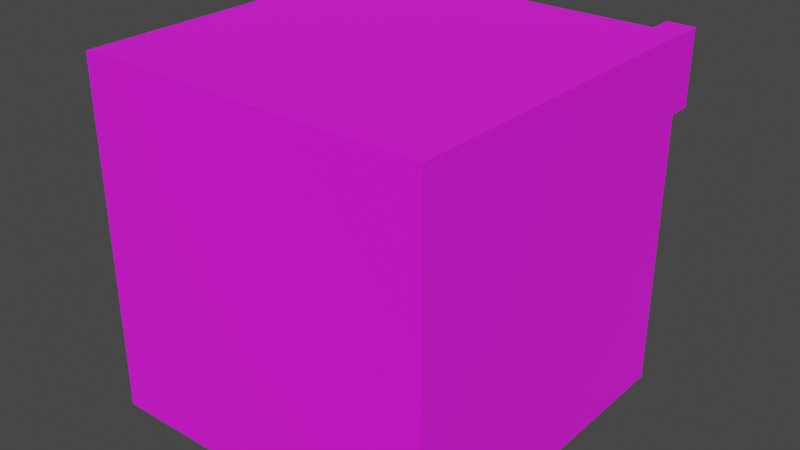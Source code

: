 # Source: Bob.blend  (saved by Blender 2.92.15; exported with 4.5.12 LTS)
import bpy
from mathutils import Matrix  # noqa: F401  (used for matrix-valued properties, if any)

bpy.ops.wm.read_factory_settings(use_empty=True)
scene = bpy.context.scene
scene.name = 'Scene'

# ---- collections
col_collection = bpy.data.collections.new('Collection'); scene.collection.children.link(col_collection)

# ---- images (referenced by path relative to the original .blend; pixels are not part of the script)
import os
ASSET_DIR = os.environ.get("B2B_ASSET_DIR", "")  # directory of the original .blend (textures are referenced by path, not embedded)
HERE = os.path.dirname(os.path.abspath(__file__))  # packed textures are extracted next to this script under _unpacked/

def load_image(name, relpath, width, height, colorspace="sRGB"):
    """Load a texture the original file referenced (path relative to the .blend, or extracted next to this script)."""
    p = next((c for c in (os.path.join(HERE, relpath), os.path.join(ASSET_DIR, relpath)) if relpath and os.path.exists(c)), "")
    if p:
        img = bpy.data.images.load(p, check_existing=True)
        img.name = name
    else:  # same state as the original file: an image datablock whose file is absent (Cycles renders it pink)
        img = bpy.data.images.new(name, width, height)
        img.source = "FILE"
        img.filepath = "//" + (relpath or name)
    img.colorspace_settings.name = colorspace
    return img
img_colors_png_001 = load_image('Colors.png.001', 'Colors.png', 1024, 1024, 'sRGB')

# ---- materials (node trees are filled in below, after node groups)
mat_colors = bpy.data.materials.new('Colors')
mat_colors.alpha_threshold = 0.0
mat_colors.use_transparent_shadow = False
mat_colors.line_color = (0.0, 0.0, 0.0, 1.0)

# ---- material node trees
mat_colors.use_nodes = True; mat_colors.node_tree.nodes.clear()
_N = mat_colors.node_tree.nodes; _L = mat_colors.node_tree.links
n0 = _N.new('ShaderNodeOutputMaterial'); n0.name = 'Material Output'; n0.location = (300, 300)
n1 = _N.new('ShaderNodeBsdfPrincipled'); n1.name = 'Principled BSDF'; n1.location = (10, 300)
n1.distribution = 'GGX'
n1.subsurface_method = 'BURLEY'
n1.inputs[2].default_value = 1.0
n1.inputs[3].default_value = 1.45
n1.inputs[27].default_value = (0.0, 0.0, 0.0, 1.0)
n1.inputs[28].default_value = 1.0
n2 = _N.new('ShaderNodeTexImage'); n2.name = 'Image Texture'; n2.location = (-280, 275)
n2.image = img_colors_png_001
_L.new(n1.outputs[0], n0.inputs[0])
_L.new(n2.outputs[0], n1.inputs[0])
n0.is_active_output = True

# ---- world
world_world = bpy.data.worlds.new('World'); scene.world = world_world
world_world.use_nodes = True; world_world.node_tree.nodes.clear()
_N = world_world.node_tree.nodes; _L = world_world.node_tree.links
n0 = _N.new('ShaderNodeOutputWorld'); n0.name = 'World Output'; n0.location = (300, 300)
n1 = _N.new('ShaderNodeBackground'); n1.name = 'Background'; n1.location = (10, 300)
n1.inputs[0].default_value = (0.05088, 0.05088, 0.05088, 1.0)
_L.new(n1.outputs[0], n0.inputs[0])
n0.is_active_output = True
world_world.color = (0.05088, 0.05088, 0.05088)
world_world.use_sun_shadow = False
world_world.sun_shadow_jitter_overblur = 0.0

# ---- meshes
me_cube_001 = bpy.data.meshes.new('Cube.001')
me_cube_001.from_pydata([(-0.5, -0.5, 0.5), (-0.5, -0.5, -0.5), (-0.5, 0.5, 0.5), (-0.5, 0.5, -0.5), (0.5, -0.5, 0.5), (0.5, -0.5, -0.5), (0.5, 0.5, 0.5), (0.5, 0.5, -0.5), (-0.3304, 0.5, -0.1346), (-0.2203, 0.5, -0.2279), (0.2241, 0.5, -0.2279), (0.3418, 0.5, -0.1289), (0.2773, 0.5, -0.1251), (0.2108, 0.5, -0.1517), (-0.2108, 0.5, -0.1498), (-0.3057, 0.5, -0.108), (-0.2423, 0.5, 0.3067), (-0.1405, 0.5, 0.3062), (-0.1405, 0.5, 0.2013), (-0.245, 0.5, 0.2032), (0.1842, 0.5, 0.3076), (0.1842, 0.5, 0.2051), (0.2886, 0.5, 0.2032), (0.2886, 0.5, 0.3057), (0.3009, 0.5, 0.317), (0.3587, 0.5, 0.3545), (-0.3122, 0.5, 0.3057), (-0.3825, 0.5, 0.3404), (0.1096, 0.5, 0.3179), (0.2276, 0.5, 0.373), (0.3933, 0.5, 0.2765), (-0.3557, 0.5, 0.2834), (0.3957, 0.5, 0.3415), (0.422, 0.5, 0.5), (0.422, 0.5, 0.4283), (0.422, 0.5, 0.4636), (0.5, 0.5, 0.2901), (0.422, 0.5, 0.2914), (-0.4365, 0.5, 0.4261), (-0.4365, 0.5, 0.5), (-0.5, 0.5, 0.2994), (-0.4365, 0.5, 0.298), (0.5, 0.569, 0.2901), (0.5, 0.569, 0.5), (0.422, 0.569, 0.5), (-0.3304, 0.569, -0.1346), (-0.2203, 0.569, -0.2279), (0.2241, 0.569, -0.2279), (0.3418, 0.569, -0.1289), (0.2773, 0.569, -0.1251), (0.2108, 0.569, -0.1517), (-0.2108, 0.569, -0.1498), (-0.3057, 0.569, -0.108), (-0.2423, 0.569, 0.3067), (-0.1405, 0.569, 0.3062), (-0.1405, 0.569, 0.2013), (-0.245, 0.569, 0.2032), (-0.4365, 0.569, 0.4261), (-0.5, 0.569, 0.5), (0.422, 0.569, 0.4636), (0.1842, 0.569, 0.3076), (0.1842, 0.569, 0.2051), (0.2886, 0.569, 0.2032), (0.2886, 0.569, 0.3057), (0.422, 0.569, 0.4283), (0.3009, 0.569, 0.317), (0.3587, 0.569, 0.3545), (-0.3122, 0.569, 0.3057), (-0.3825, 0.569, 0.3404), (0.1096, 0.569, 0.3179), (0.2276, 0.569, 0.373), (0.3933, 0.569, 0.2765), (-0.3557, 0.569, 0.2834), (0.3957, 0.569, 0.3415), (0.422, 0.569, 0.2914), (-0.4365, 0.569, 0.5), (-0.5, 0.569, 0.2994), (-0.4365, 0.569, 0.298), (-0.0506, 0.569, 0.3568), (-0.06015, 0.569, 0.3188), (0.02712, 0.569, 0.3183), (0.02243, 0.569, 0.3562), (-0.0472, 0.5, 0.3567), (0.03388, 0.5, 0.356), (0.02988, 0.5, 0.3183), (-0.07058, 0.5, 0.3188)], [], [(0, 4, 6, 33, 39, 2), (3, 8, 9, 10, 11, 7), (7, 36, 6, 4, 5), (5, 1, 3, 7), (1, 0, 2, 40, 3), (5, 4, 0, 1), (7, 11, 12, 13, 14, 15, 8, 3, 40, 41, 38, 27, 31, 26, 19, 18, 20, 21, 22, 23, 24, 30, 32, 25, 34, 37, 36), (16, 17, 54, 53), (39, 38, 57, 75), (27, 82, 78, 68), (41, 40, 76, 77), (28, 84, 80, 69), (52, 51, 50, 49, 48, 47, 46, 45), (38, 41, 77, 57), (33, 6, 43, 44), (29, 25, 66, 70), (28, 24, 23, 20, 18), (8, 15, 52, 45), (26, 85, 84, 28, 18, 17, 16, 19), (40, 2, 58, 76), (35, 34, 25, 29), (33, 35, 29, 83, 82, 27, 38, 39), (24, 28, 69, 65), (15, 14, 51, 52), (43, 59, 44), (53, 54, 55, 56), (43, 64, 59), (63, 62, 61, 60), (66, 73, 71, 65), (67, 72, 68), (70, 66, 65, 69), (68, 78, 79, 67), (42, 74, 64, 43), (57, 77, 76, 58), (75, 57, 58), (17, 18, 55, 54), (18, 19, 56, 55), (19, 16, 53, 56), (9, 8, 45, 46), (37, 34, 64, 74), (10, 9, 46, 47), (30, 24, 65, 71), (36, 37, 74, 42), (11, 10, 47, 48), (26, 31, 72, 67), (21, 20, 60, 61), (34, 35, 59, 64), (12, 11, 48, 49), (31, 27, 68, 72), (22, 21, 61, 62), (35, 33, 44, 59), (13, 12, 49, 50), (25, 32, 73, 66), (6, 36, 42, 43), (23, 22, 62, 63), (14, 13, 50, 51), (32, 30, 71, 73), (20, 23, 63, 60), (2, 39, 75, 58), (85, 82, 83, 84), (80, 81, 70, 69), (85, 79, 78, 82), (81, 83, 29, 70), (84, 83, 81, 80), (79, 85, 26, 67)])
_uv = me_cube_001.uv_layers.new(name='UVMap')
_uv.uv.foreach_set('vector', [0.1688, 0.5395, 0.1688, 0.5395, 0.1688, 0.5395, 0.1688, 0.5395, 0.1688, 0.5395, 0.1688, 0.5395, 0.1688, 0.5395, 0.1688, 0.5395, 0.1688, 0.5395, 0.1688, 0.5395, 0.1688, 0.5395, 0.1688, 0.5395, 0.1688, 0.5395, 0.1688, 0.5395, 0.1688, 0.5395, 0.1688, 0.5395, 0.1688, 0.5395, 0.1688, 0.5395, 0.1688, 0.5395, 0.1688, 0.5395, 0.1688, 0.5395, 0.1688, 0.5395, 0.1688, 0.5395, 0.1688, 0.5395, 0.1688, 0.5395, 0.1688, 0.5395, 0.1688, 0.5395, 0.1688, 0.5395, 0.1688, 0.5395, 0.1688, 0.5395, 0.1688, 0.5395, 0.1688, 0.5395, 0.1688, 0.5395, 0.1688, 0.5395, 0.1688, 0.5395, 0.1688, 0.5395, 0.1688, 0.5395, 0.1688, 0.5395, 0.1688, 0.5395, 0.1688, 0.5395, 0.1688, 0.5395, 0.1688, 0.5395, 0.1688, 0.5395, 0.1688, 0.5395, 0.1688, 0.5395, 0.1688, 0.5395, 0.1688, 0.5395, 0.1688, 0.5395, 0.1688, 0.5395, 0.1688, 0.5395, 0.1688, 0.5395, 0.1688, 0.5395, 0.1688, 0.5395, 0.1688, 0.5395, 0.1688, 0.5395, 0.1688, 0.5395, 0.1688, 0.5395, 0.004904, 0.01422, 0.004904, 0.01422, 0.004904, 0.01422, 0.004904, 0.01422, 0.06707, 0.1825, 0.06707, 0.1825, 0.06707, 0.1825, 0.06707, 0.1825, 0.06707, 0.1825, 0.06707, 0.1825, 0.06707, 0.1825, 0.06707, 0.1825, 0.06707, 0.1825, 0.06707, 0.1825, 0.06707, 0.1825, 0.06707, 0.1825, 0.06707, 0.1825, 0.06707, 0.1825, 0.06707, 0.1825, 0.06707, 0.1825, 0.004904, 0.01422, 0.004904, 0.01422, 0.004904, 0.01422, 0.004904, 0.01422, 0.004904, 0.01422, 0.004904, 0.01422, 0.004904, 0.01422, 0.004904, 0.01422, 0.06707, 0.1825, 0.06707, 0.1825, 0.06707, 0.1825, 0.06707, 0.1825, 0.06707, 0.1825, 0.06707, 0.1825, 0.06707, 0.1825, 0.06707, 0.1825, 0.06707, 0.1825, 0.06707, 0.1825, 0.06707, 0.1825, 0.06707, 0.1825, 0.1688, 0.5395, 0.1688, 0.5395, 0.1688, 0.5395, 0.1688, 0.5395, 0.1688, 0.5395, 0.004904, 0.01422, 0.004904, 0.01422, 0.004904, 0.01422, 0.004904, 0.01422, 0.1688, 0.5395, 0.1688, 0.5395, 0.1688, 0.5395, 0.1688, 0.5395, 0.1688, 0.5395, 0.1688, 0.5395, 0.1688, 0.5395, 0.1688, 0.5395, 0.06707, 0.1825, 0.06707, 0.1825, 0.06707, 0.1825, 0.06707, 0.1825, 0.1688, 0.5395, 0.1688, 0.5395, 0.1688, 0.5395, 0.1688, 0.5395, 0.1688, 0.5395, 0.1688, 0.5395, 0.1688, 0.5395, 0.1688, 0.5395, 0.1688, 0.5395, 0.1688, 0.5395, 0.1688, 0.5395, 0.1688, 0.5395, 0.06707, 0.1825, 0.06707, 0.1825, 0.06707, 0.1825, 0.06707, 0.1825, 0.004904, 0.01422, 0.004904, 0.01422, 0.004904, 0.01422, 0.004904, 0.01422, 0.06707, 0.1825, 0.06707, 0.1825, 0.06707, 0.1825, 0.004904, 0.01422, 0.004904, 0.01422, 0.004904, 0.01422, 0.004904, 0.01422, 0.06707, 0.1825, 0.06707, 0.1825, 0.06707, 0.1825, 0.004904, 0.01422, 0.004904, 0.01422, 0.004904, 0.01422, 0.004904, 0.01422, 0.06707, 0.1825, 0.06707, 0.1825, 0.06707, 0.1825, 0.06707, 0.1825, 0.06707, 0.1825, 0.06707, 0.1825, 0.06707, 0.1825, 0.06707, 0.1825, 0.06707, 0.1825, 0.06707, 0.1825, 0.06707, 0.1825, 0.06707, 0.1825, 0.06707, 0.1825, 0.06707, 0.1825, 0.06707, 0.1825, 0.06707, 0.1825, 0.06707, 0.1825, 0.06707, 0.1825, 0.06707, 0.1825, 0.06707, 0.1825, 0.06707, 0.1825, 0.06707, 0.1825, 0.06707, 0.1825, 0.06707, 0.1825, 0.06707, 0.1825, 0.06707, 0.1825, 0.004904, 0.01422, 0.004904, 0.01422, 0.004904, 0.01422, 0.004904, 0.01422, 0.004904, 0.01422, 0.004904, 0.01422, 0.004904, 0.01422, 0.004904, 0.01422, 0.004904, 0.01422, 0.004904, 0.01422, 0.004904, 0.01422, 0.004904, 0.01422, 0.004904, 0.01422, 0.004904, 0.01422, 0.004904, 0.01422, 0.004904, 0.01422, 0.06707, 0.1825, 0.06707, 0.1825, 0.06707, 0.1825, 0.06707, 0.1825, 0.004904, 0.01422, 0.004904, 0.01422, 0.004904, 0.01422, 0.004904, 0.01422, 0.06707, 0.1825, 0.06707, 0.1825, 0.06707, 0.1825, 0.06707, 0.1825, 0.06707, 0.1825, 0.06707, 0.1825, 0.06707, 0.1825, 0.06707, 0.1825, 0.004904, 0.01422, 0.004904, 0.01422, 0.004904, 0.01422, 0.004904, 0.01422, 0.06707, 0.1825, 0.06707, 0.1825, 0.06707, 0.1825, 0.06707, 0.1825, 0.004904, 0.01422, 0.004904, 0.01422, 0.004904, 0.01422, 0.004904, 0.01422, 0.06707, 0.1825, 0.06707, 0.1825, 0.06707, 0.1825, 0.06707, 0.1825, 0.004904, 0.01422, 0.004904, 0.01422, 0.004904, 0.01422, 0.004904, 0.01422, 0.06707, 0.1825, 0.06707, 0.1825, 0.06707, 0.1825, 0.06707, 0.1825, 0.004904, 0.01422, 0.004904, 0.01422, 0.004904, 0.01422, 0.004904, 0.01422, 0.06707, 0.1825, 0.06707, 0.1825, 0.06707, 0.1825, 0.06707, 0.1825, 0.004904, 0.01422, 0.004904, 0.01422, 0.004904, 0.01422, 0.004904, 0.01422, 0.06707, 0.1825, 0.06707, 0.1825, 0.06707, 0.1825, 0.06707, 0.1825, 0.06707, 0.1825, 0.06707, 0.1825, 0.06707, 0.1825, 0.06707, 0.1825, 0.004904, 0.01422, 0.004904, 0.01422, 0.004904, 0.01422, 0.004904, 0.01422, 0.004904, 0.01422, 0.004904, 0.01422, 0.004904, 0.01422, 0.004904, 0.01422, 0.06707, 0.1825, 0.06707, 0.1825, 0.06707, 0.1825, 0.06707, 0.1825, 0.004904, 0.01422, 0.004904, 0.01422, 0.004904, 0.01422, 0.004904, 0.01422, 0.06707, 0.1825, 0.06707, 0.1825, 0.06707, 0.1825, 0.06707, 0.1825, 0.1688, 0.5395, 0.1688, 0.5395, 0.1688, 0.5395, 0.1688, 0.5395, 0.06707, 0.1825, 0.06707, 0.1825, 0.06707, 0.1825, 0.06707, 0.1825, 0.06707, 0.1825, 0.06707, 0.1825, 0.06707, 0.1825, 0.06707, 0.1825, 0.06707, 0.1825, 0.06707, 0.1825, 0.06707, 0.1825, 0.06707, 0.1825, 0.06707, 0.1825, 0.06707, 0.1825, 0.06707, 0.1825, 0.06707, 0.1825, 0.06707, 0.1825, 0.06707, 0.1825, 0.06707, 0.1825, 0.06707, 0.1825])
me_cube_001.materials.append(mat_colors)
me_cube_001.use_remesh_preserve_volume = False
me_cube_001.use_remesh_preserve_attributes = False
me_cube_001.use_mirror_vertex_groups = False
me_cube_001.update()

# ---- objects
ob_bob = bpy.data.objects.new('Bob', me_cube_001)

# ---- transforms, parenting, visibility, modifiers, constraints
ob_bob.location = (0.0, 0.0, 0.0)
ob_bob.lock_rotations_4d = False
ob_bob.empty_display_type = 'ARROWS'
ob_bob.lineart.crease_threshold = 0.0

# ---- collection membership
col_collection.objects.link(ob_bob)

# ---- scene / render settings (as saved in the file)
scene.frame_start = 1; scene.frame_end = 250; scene.frame_set(1)
scene.render.engine = 'BLENDER_EEVEE_NEXT'
scene.cycles.use_denoising = False
scene.cycles.samples = 128
scene.cycles.sampling_pattern = 'TABULATED_SOBOL'
scene.cycles.use_adaptive_sampling = False
scene.cycles.use_light_tree = False
scene.view_settings.view_transform = 'Filmic'
bpy.context.view_layer.update()

# ---- added for rendering (the .blend has no active camera and no usable light): camera, sun
cam_auto = bpy.data.cameras.new('AutoCamera')
cam_auto.lens = 50.0
cam_auto.sensor_width = 36.0
cam_auto.clip_end = 1000.0
ob_auto_camera = bpy.data.objects.new('AutoCamera', cam_auto)
scene.collection.objects.link(ob_auto_camera)
ob_auto_camera.location = (1.64023, -1.93377, 1.31219)
ob_auto_camera.rotation_euler = (1.09748, -7.21219e-08, 0.694738)
scene.camera = ob_auto_camera
light_auto_sun = bpy.data.lights.new('AutoSun', 'SUN')
light_auto_sun.energy = 3.0
light_auto_sun.angle = 0.0523599
ob_auto_sun = bpy.data.objects.new('AutoSun', light_auto_sun)
scene.collection.objects.link(ob_auto_sun)
ob_auto_sun.rotation_euler = (0.872665, 0.174533, 0.523599)
bpy.context.view_layer.update()
